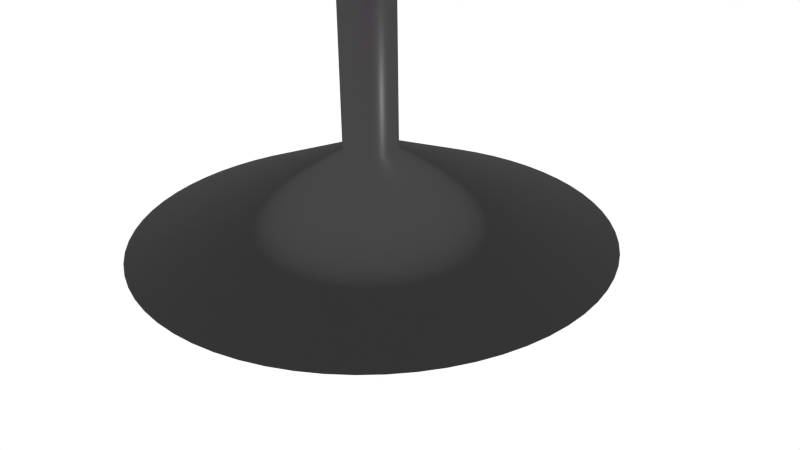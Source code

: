 # Source: table1.blend  (saved by Blender 2.75.0; exported with 4.5.12 LTS)
import bpy
from mathutils import Matrix  # noqa: F401  (used for matrix-valued properties, if any)

bpy.ops.wm.read_factory_settings(use_empty=True)
scene = bpy.context.scene
scene.name = 'Scene'

# ---- collections
col_collection_1 = bpy.data.collections.new('Collection 1'); scene.collection.children.link(col_collection_1)

# ---- images (referenced by path relative to the original .blend; pixels are not part of the script)
import os
ASSET_DIR = os.environ.get("B2B_ASSET_DIR", "")  # directory of the original .blend (textures are referenced by path, not embedded)
HERE = os.path.dirname(os.path.abspath(__file__))  # packed textures are extracted next to this script under _unpacked/

def load_image(name, relpath, width, height, colorspace="sRGB"):
    """Load a texture the original file referenced (path relative to the .blend, or extracted next to this script)."""
    p = next((c for c in (os.path.join(HERE, relpath), os.path.join(ASSET_DIR, relpath)) if relpath and os.path.exists(c)), "")
    if p:
        img = bpy.data.images.load(p, check_existing=True)
        img.name = name
    else:  # same state as the original file: an image datablock whose file is absent (Cycles renders it pink)
        img = bpy.data.images.new(name, width, height)
        img.source = "FILE"
        img.filepath = "//" + (relpath or name)
    img.colorspace_settings.name = colorspace
    return img
img_chair_wood_jpg = load_image('chair_wood.jpg', 'images/chair_wood.jpg', 1024, 1024, 'sRGB')

# ---- materials (node trees are filled in below, after node groups)
mat_material = bpy.data.materials.new('Material')
mat_material.alpha_threshold = 0.0
mat_material.roughness = 0.5
mat_material.line_color = (0.0, 0.0, 0.0, 1.0)
mat_material_001 = bpy.data.materials.new('Material.001')
mat_material_001.alpha_threshold = 0.0
mat_material_001.roughness = 0.5
mat_material_001.line_color = (0.0, 0.0, 0.0, 1.0)

# ---- material node trees
mat_material.use_nodes = True; mat_material.node_tree.nodes.clear()
_N = mat_material.node_tree.nodes; _L = mat_material.node_tree.links
n0 = _N.new('ShaderNodeOutputMaterial'); n0.name = 'Material Output'; n0.location = (300, 300)
n1 = _N.new('ShaderNodeTexImage'); n1.name = 'Image Texture'; n1.location = (-180, 300)
n1.width = 140
n1.image = img_chair_wood_jpg
n2 = _N.new('ShaderNodeBsdfAnisotropic'); n2.name = 'Glossy BSDF'; n2.location = (10, 300)
n2.distribution = 'GGX'
n2.inputs[1].default_value = 0.3162
_L.new(n2.outputs[0], n0.inputs[0])
_L.new(n1.outputs[0], n2.inputs[0])
n0.is_active_output = True
mat_material_001.use_nodes = True; mat_material_001.node_tree.nodes.clear()
_N = mat_material_001.node_tree.nodes; _L = mat_material_001.node_tree.links
n0 = _N.new('ShaderNodeOutputMaterial'); n0.name = 'Material Output'; n0.location = (300, 300)
n1 = _N.new('ShaderNodeBsdfAnisotropic'); n1.name = 'Glossy BSDF'; n1.location = (10, 300)
n1.distribution = 'GGX'
n1.inputs[1].default_value = 0.3162
n2 = _N.new('ShaderNodeRGB'); n2.name = 'RGB'; n2.location = (-180, 300)
n2.outputs[0].default_value = (0.06372, 0.06372, 0.06372, 1.0)
_L.new(n1.outputs[0], n0.inputs[0])
_L.new(n2.outputs[0], n1.inputs[0])
n0.is_active_output = True

# ---- world
world_world = bpy.data.worlds.new('World'); scene.world = world_world
world_world.use_nodes = True; world_world.node_tree.nodes.clear()
_N = world_world.node_tree.nodes; _L = world_world.node_tree.links
n0 = _N.new('ShaderNodeOutputWorld'); n0.name = 'World Output'; n0.location = (300, 300)
n1 = _N.new('ShaderNodeBackground'); n1.name = 'Background'; n1.location = (10, 300)
n1.inputs[0].default_value = (1.0, 1.0, 1.0, 1.0)
_L.new(n1.outputs[0], n0.inputs[0])
n0.is_active_output = True
world_world.color = (0.05088, 0.05088, 0.05088)
world_world.use_sun_shadow = False
world_world.sun_shadow_jitter_overblur = 0.0
world_world.cycles.sampling_method = 'MANUAL'
world_world.cycles.sample_map_resolution = 256

# ---- cameras
cam_camera = bpy.data.cameras.new('Camera')
cam_camera.clip_end = 100.0
cam_camera.lens = 35.0
cam_camera.sensor_width = 32.0
cam_camera.sensor_height = 18.0
cam_camera.ortho_scale = 7.314
cam_camera.dof.focus_distance = 0.0

# ---- lights
light_lamp = bpy.data.lights.new('Lamp', 'POINT')
light_lamp.transmission_factor = 0.0
light_lamp.cutoff_distance = 30.0
light_lamp.energy = 100.0
light_lamp.shadow_buffer_clip_start = 1.001
light_lamp.shadow_soft_size = 0.1
light_lamp.shadow_maximum_resolution = 0.006
light_lamp.use_absolute_resolution = True
light_lamp.cycles.use_multiple_importance_sampling = False

# ---- meshes
me_cylinder_001 = bpy.data.meshes.new('Cylinder.001')
me_cylinder_001.from_pydata([(-4.341, -0.8665, 13.89), (-4.341, -0.8665, 14.25), (-4.234, -1.292, 13.89), (-4.234, -1.292, 14.25), (-4.086, -1.706, 13.89), (-4.086, -1.706, 14.25), (-3.899, -2.103, 13.89), (-3.899, -2.103, 14.25), (-3.673, -2.479, 13.89), (-3.673, -2.479, 14.25), (-3.411, -2.832, 13.89), (-3.411, -2.832, 14.25), (-3.116, -3.157, 13.89), (-3.116, -3.157, 14.25), (-2.791, -3.452, 13.89), (-2.791, -3.452, 14.25), (-2.438, -3.714, 13.89), (-2.438, -3.714, 14.25), (-2.062, -3.94, 13.89), (-2.062, -3.94, 14.25), (-1.665, -4.127, 13.89), (-1.665, -4.127, 14.25), (-1.251, -4.275, 13.89), (-1.251, -4.275, 14.25), (-0.8253, -4.382, 13.89), (-0.8253, -4.382, 14.25), (-0.391, -4.446, 13.89), (-0.391, -4.446, 14.25), (0.04759, -4.468, 13.89), (0.04759, -4.468, 14.25), (-4.405, -0.4321, 14.25), (-4.405, -0.4321, 13.89), (-4.427, 0.006462, 14.25), (-4.427, 0.006462, 13.89), (-4.405, 0.445, 14.25), (-4.405, 0.445, 13.89), (-4.341, 0.8794, 14.25), (-4.341, 0.8794, 13.89), (-4.234, 1.305, 14.25), (-4.234, 1.305, 13.89), (-4.086, 1.719, 14.25), (-4.086, 1.719, 13.89), (-3.899, 2.116, 14.25), (-3.899, 2.116, 13.89), (-3.673, 2.492, 14.25), (-3.673, 2.492, 13.89), (-3.411, 2.845, 14.25), (-3.411, 2.845, 13.89), (-3.116, 3.17, 14.25), (-3.116, 3.17, 13.89), (-2.791, 3.465, 14.25), (-2.791, 3.465, 13.89), (-2.438, 3.727, 14.25), (-2.438, 3.727, 13.89), (-2.062, 3.953, 14.25), (-2.062, 3.953, 13.89), (-1.665, 4.14, 14.25), (-1.665, 4.14, 13.89), (-1.251, 4.288, 14.25), (-1.251, 4.288, 13.89), (-0.8253, 4.395, 14.25), (-0.8253, 4.395, 13.89), (-0.391, 4.459, 14.25), (-0.391, 4.459, 13.89), (0.04759, 4.481, 14.25), (0.04759, 4.481, 13.89), (0.4862, 4.459, 14.25), (0.4862, 4.459, 13.89), (0.9205, 4.395, 14.25), (0.9205, 4.395, 13.89), (1.346, 4.288, 14.25), (1.346, 4.288, 13.89), (1.76, 4.14, 14.25), (1.76, 4.14, 13.89), (2.157, 3.953, 14.25), (2.157, 3.953, 13.89), (2.533, 3.727, 14.25), (2.533, 3.727, 13.89), (2.886, 3.465, 14.25), (2.886, 3.465, 13.89), (3.212, 3.17, 14.25), (3.212, 3.17, 13.89), (3.506, 2.845, 14.25), (3.506, 2.845, 13.89), (3.768, 2.492, 14.25), (3.768, 2.492, 13.89), (3.994, 2.116, 14.25), (3.994, 2.116, 13.89), (4.181, 1.719, 14.25), (4.181, 1.719, 13.89), (4.329, 1.305, 14.25), (4.329, 1.305, 13.89), (4.436, 0.8794, 14.25), (4.436, 0.8794, 13.89), (4.501, 0.445, 14.25), (4.501, 0.445, 13.89), (4.522, 0.006463, 14.25), (4.522, 0.006463, 13.89), (4.501, -0.4321, 14.25), (4.501, -0.4321, 13.89), (4.436, -0.8665, 14.25), (4.436, -0.8665, 13.89), (4.329, -1.292, 14.25), (4.329, -1.292, 13.89), (4.181, -1.706, 14.25), (4.181, -1.706, 13.89), (3.994, -2.103, 14.25), (3.994, -2.103, 13.89), (3.768, -2.479, 14.25), (3.768, -2.479, 13.89), (3.506, -2.832, 14.25), (3.506, -2.832, 13.89), (3.212, -3.157, 14.25), (3.212, -3.157, 13.89), (2.886, -3.452, 14.25), (2.886, -3.452, 13.89), (2.533, -3.714, 14.25), (2.533, -3.714, 13.89), (2.157, -3.94, 14.25), (2.157, -3.94, 13.89), (1.76, -4.127, 14.25), (1.76, -4.127, 13.89), (1.346, -4.275, 14.25), (1.346, -4.275, 13.89), (0.9205, -4.382, 14.25), (0.9205, -4.382, 13.89), (0.4862, -4.446, 14.25), (0.4862, -4.446, 13.89)], [], [(29, 28, 26, 27), (27, 26, 24, 25), (25, 24, 22, 23), (23, 22, 20, 21), (21, 20, 18, 19), (19, 18, 16, 17), (17, 16, 14, 15), (15, 14, 12, 13), (13, 12, 10, 11), (11, 10, 8, 9), (9, 8, 6, 7), (7, 6, 4, 5), (5, 4, 2, 3), (3, 2, 0, 1), (1, 0, 31, 30), (30, 31, 33, 32), (32, 33, 35, 34), (34, 35, 37, 36), (36, 37, 39, 38), (38, 39, 41, 40), (40, 41, 43, 42), (42, 43, 45, 44), (44, 45, 47, 46), (46, 47, 49, 48), (48, 49, 51, 50), (50, 51, 53, 52), (52, 53, 55, 54), (54, 55, 57, 56), (56, 57, 59, 58), (58, 59, 61, 60), (60, 61, 63, 62), (62, 63, 65, 64), (64, 65, 67, 66), (66, 67, 69, 68), (68, 69, 71, 70), (70, 71, 73, 72), (72, 73, 75, 74), (74, 75, 77, 76), (76, 77, 79, 78), (78, 79, 81, 80), (80, 81, 83, 82), (82, 83, 85, 84), (84, 85, 87, 86), (86, 87, 89, 88), (88, 89, 91, 90), (90, 91, 93, 92), (92, 93, 95, 94), (94, 95, 97, 96), (96, 97, 99, 98), (98, 99, 101, 100), (100, 101, 103, 102), (102, 103, 105, 104), (104, 105, 107, 106), (106, 107, 109, 108), (108, 109, 111, 110), (110, 111, 113, 112), (112, 113, 115, 114), (114, 115, 117, 116), (116, 117, 119, 118), (118, 119, 121, 120), (120, 121, 123, 122), (122, 123, 125, 124), (26, 28, 127, 125, 123, 121, 119, 117, 115, 113, 111, 109, 107, 105, 103, 101, 99, 97, 95, 93, 91, 89, 87, 85, 83, 81, 79, 77, 75, 73, 71, 69, 67, 65, 63, 61, 59, 57, 55, 53, 51, 49, 47, 45, 43, 41, 39, 37, 35, 33, 31, 0, 2, 4, 6, 8, 10, 12, 14, 16, 18, 20, 22, 24), (126, 127, 28, 29), (124, 125, 127, 126), (29, 27, 25, 23, 21, 19, 17, 15, 13, 11, 9, 7, 5, 3, 1, 30, 32, 34, 36, 38, 40, 42, 44, 46, 48, 50, 52, 54, 56, 58, 60, 62, 64, 66, 68, 70, 72, 74, 76, 78, 80, 82, 84, 86, 88, 90, 92, 94, 96, 98, 100, 102, 104, 106, 108, 110, 112, 114, 116, 118, 120, 122, 124, 126)])
_uv = me_cylinder_001.uv_layers.new(name='UVMap')
_uv.uv.foreach_set('vector', [-0.2157, -0.2157, 1.216, -0.2157, 1.216, 1.216, -0.2157, 1.216, -0.2157, -0.2157, 1.216, -0.2157, 1.216, 1.216, -0.2157, 1.216, -0.2157, -0.2157, 1.216, -0.2157, 1.216, 1.216, -0.2157, 1.216, -0.2157, -0.2157, 1.216, -0.2157, 1.216, 1.216, -0.2157, 1.216, -0.2157, -0.2157, 1.216, -0.2157, 1.216, 1.216, -0.2157, 1.216, -0.2157, -0.2157, 1.216, -0.2157, 1.216, 1.216, -0.2157, 1.216, -0.2157, -0.2157, 1.216, -0.2157, 1.216, 1.216, -0.2157, 1.216, -0.2157, -0.2157, 1.216, -0.2157, 1.216, 1.216, -0.2157, 1.216, -0.2157, -0.2157, 1.216, -0.2157, 1.216, 1.216, -0.2157, 1.216, -0.2157, -0.2157, 1.216, -0.2157, 1.216, 1.216, -0.2157, 1.216, -0.2157, -0.2157, 1.216, -0.2157, 1.216, 1.216, -0.2157, 1.216, -0.2157, -0.2157, 1.216, -0.2157, 1.216, 1.216, -0.2157, 1.216, -0.2157, -0.2157, 1.216, -0.2157, 1.216, 1.216, -0.2157, 1.216, -0.2157, -0.2157, 1.216, -0.2157, 1.216, 1.216, -0.2157, 1.216, -0.2157, -0.2157, 1.216, -0.2157, 1.216, 1.216, -0.2157, 1.216, -0.2157, -0.2157, 1.216, -0.2157, 1.216, 1.216, -0.2157, 1.216, -0.2157, -0.2157, 1.216, -0.2157, 1.216, 1.216, -0.2157, 1.216, -0.2157, -0.2157, 1.216, -0.2157, 1.216, 1.216, -0.2157, 1.216, -0.2157, -0.2157, 1.216, -0.2157, 1.216, 1.216, -0.2157, 1.216, -0.2157, -0.2157, 1.216, -0.2157, 1.216, 1.216, -0.2157, 1.216, -0.2157, -0.2157, 1.216, -0.2157, 1.216, 1.216, -0.2157, 1.216, -0.2157, -0.2157, 1.216, -0.2157, 1.216, 1.216, -0.2157, 1.216, -0.2157, -0.2157, 1.216, -0.2157, 1.216, 1.216, -0.2157, 1.216, -0.2157, -0.2157, 1.216, -0.2157, 1.216, 1.216, -0.2157, 1.216, -0.2157, -0.2157, 1.216, -0.2157, 1.216, 1.216, -0.2157, 1.216, -0.2157, -0.2157, 1.216, -0.2157, 1.216, 1.216, -0.2157, 1.216, -0.2157, -0.2157, 1.216, -0.2157, 1.216, 1.216, -0.2157, 1.216, -0.2157, -0.2157, 1.216, -0.2157, 1.216, 1.216, -0.2157, 1.216, -0.2157, -0.2157, 1.216, -0.2157, 1.216, 1.216, -0.2157, 1.216, -0.2157, -0.2157, 1.216, -0.2157, 1.216, 1.216, -0.2157, 1.216, -0.2157, -0.2157, 1.216, -0.2157, 1.216, 1.216, -0.2157, 1.216, -0.2157, -0.2157, 1.216, -0.2157, 1.216, 1.216, -0.2157, 1.216, -0.2157, -0.2157, 1.216, -0.2157, 1.216, 1.216, -0.2157, 1.216, -0.2157, -0.2157, 1.216, -0.2157, 1.216, 1.216, -0.2157, 1.216, -0.2157, -0.2157, 1.216, -0.2157, 1.216, 1.216, -0.2157, 1.216, -0.2157, -0.2157, 1.216, -0.2157, 1.216, 1.216, -0.2157, 1.216, -0.2157, -0.2157, 1.216, -0.2157, 1.216, 1.216, -0.2157, 1.216, -0.2157, -0.2157, 1.216, -0.2157, 1.216, 1.216, -0.2157, 1.216, -0.2157, -0.2157, 1.216, -0.2157, 1.216, 1.216, -0.2157, 1.216, -0.2157, -0.2157, 1.216, -0.2157, 1.216, 1.216, -0.2157, 1.216, -0.2157, -0.2157, 1.216, -0.2157, 1.216, 1.216, -0.2157, 1.216, -0.2157, -0.2157, 1.216, -0.2157, 1.216, 1.216, -0.2157, 1.216, -0.2157, -0.2157, 1.216, -0.2157, 1.216, 1.216, -0.2157, 1.216, -0.2157, -0.2157, 1.216, -0.2157, 1.216, 1.216, -0.2157, 1.216, -0.2157, -0.2157, 1.216, -0.2157, 1.216, 1.216, -0.2157, 1.216, -0.2157, -0.2157, 1.216, -0.2157, 1.216, 1.216, -0.2157, 1.216, -0.2157, -0.2157, 1.216, -0.2157, 1.216, 1.216, -0.2157, 1.216, -0.2157, -0.2157, 1.216, -0.2157, 1.216, 1.216, -0.2157, 1.216, -0.2157, -0.2157, 1.216, -0.2157, 1.216, 1.216, -0.2157, 1.216, -0.2157, -0.2157, 1.216, -0.2157, 1.216, 1.216, -0.2157, 1.216, -0.2157, -0.2157, 1.216, -0.2157, 1.216, 1.216, -0.2157, 1.216, -0.2157, -0.2157, 1.216, -0.2157, 1.216, 1.216, -0.2157, 1.216, -0.2157, -0.2157, 1.216, -0.2157, 1.216, 1.216, -0.2157, 1.216, -0.2157, -0.2157, 1.216, -0.2157, 1.216, 1.216, -0.2157, 1.216, -0.2157, -0.2157, 1.216, -0.2157, 1.216, 1.216, -0.2157, 1.216, -0.2157, -0.2157, 1.216, -0.2157, 1.216, 1.216, -0.2157, 1.216, -0.2157, -0.2157, 1.216, -0.2157, 1.216, 1.216, -0.2157, 1.216, -0.2157, -0.2157, 1.216, -0.2157, 1.216, 1.216, -0.2157, 1.216, -0.2157, -0.2157, 1.216, -0.2157, 1.216, 1.216, -0.2157, 1.216, -0.2157, -0.2157, 1.216, -0.2157, 1.216, 1.216, -0.2157, 1.216, -0.2157, -0.2157, 1.216, -0.2157, 1.216, 1.216, -0.2157, 1.216, -0.2157, -0.2157, 1.216, -0.2157, 1.216, 1.216, -0.2157, 1.216, 0.5, 1.216, 0.5701, 1.212, 0.6396, 1.202, 0.7078, 1.185, 0.7739, 1.161, 0.8374, 1.131, 0.8976, 1.095, 0.954, 1.053, 1.006, 1.006, 1.053, 0.954, 1.095, 0.8976, 1.131, 0.8374, 1.161, 0.7739, 1.185, 0.7078, 1.202, 0.6396, 1.212, 0.5701, 1.216, 0.5, 1.212, 0.4299, 1.202, 0.3604, 1.185, 0.2922, 1.161, 0.2261, 1.131, 0.1626, 1.095, 0.1024, 1.053, 0.04598, 1.006, -0.00606, 0.954, -0.05323, 0.8976, -0.09506, 0.8374, -0.1312, 0.7739, -0.1612, 0.7077, -0.1849, 0.6396, -0.2019, 0.5701, -0.2122, 0.5, -0.2157, 0.4299, -0.2122, 0.3604, -0.2019, 0.2922, -0.1849, 0.2261, -0.1612, 0.1626, -0.1312, 0.1024, -0.09506, 0.04598, -0.05323, -0.006061, -0.00606, -0.05323, 0.04598, -0.09506, 0.1024, -0.1312, 0.1626, -0.1612, 0.2261, -0.1849, 0.2923, -0.2019, 0.3604, -0.2122, 0.4299, -0.2157, 0.5, -0.2122, 0.5701, -0.2019, 0.6396, -0.1849, 0.7077, -0.1612, 0.7739, -0.1312, 0.8374, -0.09506, 0.8976, -0.05323, 0.954, -0.006061, 1.006, 0.04598, 1.053, 0.1024, 1.095, 0.1626, 1.131, 0.2261, 1.161, 0.2922, 1.185, 0.3604, 1.202, 0.4298, 1.212, -0.2157, -0.2157, 1.216, -0.2157, 1.216, 1.216, -0.2157, 1.216, -0.2157, -0.2157, 1.216, -0.2157, 1.216, 1.216, -0.2157, 1.216, 0.5, 1.216, 0.5701, 1.212, 0.6396, 1.202, 0.7078, 1.185, 0.7739, 1.161, 0.8374, 1.131, 0.8976, 1.095, 0.954, 1.053, 1.006, 1.006, 1.053, 0.954, 1.095, 0.8976, 1.131, 0.8374, 1.161, 0.7739, 1.185, 0.7078, 1.202, 0.6396, 1.212, 0.5701, 1.216, 0.5, 1.212, 0.4299, 1.202, 0.3604, 1.185, 0.2922, 1.161, 0.2261, 1.131, 0.1626, 1.095, 0.1024, 1.053, 0.04598, 1.006, -0.00606, 0.954, -0.05323, 0.8976, -0.09506, 0.8374, -0.1312, 0.7739, -0.1612, 0.7077, -0.1849, 0.6396, -0.2019, 0.5701, -0.2122, 0.5, -0.2157, 0.4299, -0.2122, 0.3604, -0.2019, 0.2922, -0.1849, 0.2261, -0.1612, 0.1626, -0.1312, 0.1024, -0.09506, 0.04598, -0.05323, -0.006061, -0.00606, -0.05323, 0.04598, -0.09506, 0.1024, -0.1312, 0.1626, -0.1612, 0.2261, -0.1849, 0.2923, -0.2019, 0.3604, -0.2122, 0.4299, -0.2157, 0.5, -0.2122, 0.5701, -0.2019, 0.6396, -0.1849, 0.7077, -0.1612, 0.7739, -0.1312, 0.8374, -0.09506, 0.8976, -0.05323, 0.954, -0.006061, 1.006, 0.04598, 1.053, 0.1024, 1.095, 0.1626, 1.131, 0.2261, 1.161, 0.2922, 1.185, 0.3604, 1.202, 0.4298, 1.212])
me_cylinder_001.materials.append(mat_material)
me_cylinder_001.use_remesh_preserve_volume = False
me_cylinder_001.use_remesh_preserve_attributes = False
me_cylinder_001.use_mirror_vertex_groups = False
me_cylinder_001.update()
me_cylinder = bpy.data.meshes.new('Cylinder')
me_cylinder.from_pydata([(-8.264e-07, -0.3435, 14.07), (-2.311e-06, -3.055, 0.3325), (-0.03367, -0.3419, 14.07), (-0.2994, -3.04, 0.3325), (-0.06702, -0.3369, 14.07), (-0.596, -2.996, 0.3325), (-0.09972, -0.3287, 14.07), (-0.8868, -2.923, 0.3325), (-0.1315, -0.3174, 14.07), (-1.169, -2.822, 0.3325), (-0.1619, -0.3029, 14.07), (-1.44, -2.694, 0.3325), (-0.1908, -0.2856, 14.07), (-1.697, -2.54, 0.3325), (-0.2179, -0.2655, 14.07), (-1.938, -2.361, 0.3325), (-0.2429, -0.2429, 14.07), (-2.16, -2.16, 0.3325), (-0.2655, -0.2179, 14.07), (-2.361, -1.938, 0.3325), (-0.2856, -0.1908, 14.07), (-2.54, -1.697, 0.3325), (-0.3029, -0.1619, 14.07), (-2.694, -1.44, 0.3325), (-0.3174, -0.1315, 14.07), (-2.822, -1.169, 0.3325), (-0.3287, -0.09972, 14.07), (-2.923, -0.8868, 0.3325), (-0.3369, -0.06702, 14.07), (-2.996, -0.596, 0.3325), (-0.3419, -0.03367, 14.07), (-3.04, -0.2994, 0.3325), (-0.3435, -2.731e-07, 14.07), (-3.055, -5.276e-07, 0.3325), (-0.3419, 0.03367, 14.07), (-3.04, 0.2994, 0.3325), (-0.3369, 0.06701, 14.07), (-2.996, 0.596, 0.3325), (-0.3287, 0.09972, 14.07), (-2.923, 0.8868, 0.3325), (-0.3174, 0.1315, 14.07), (-2.822, 1.169, 0.3325), (-0.3029, 0.1619, 14.07), (-2.694, 1.44, 0.3325), (-0.2856, 0.1908, 14.07), (-2.54, 1.697, 0.3325), (-0.2655, 0.2179, 14.07), (-2.361, 1.938, 0.3325), (-0.2429, 0.2429, 14.07), (-2.16, 2.16, 0.3325), (-0.2179, 0.2655, 14.07), (-1.938, 2.361, 0.3325), (-0.1908, 0.2856, 14.07), (-1.697, 2.54, 0.3325), (-0.1619, 0.3029, 14.07), (-1.44, 2.694, 0.3325), (-0.1315, 0.3174, 14.07), (-1.169, 2.822, 0.3325), (-0.09972, 0.3287, 14.07), (-0.8868, 2.923, 0.3325), (-0.06702, 0.3369, 14.07), (-0.596, 2.996, 0.3325), (-0.03367, 0.3419, 14.07), (-0.2994, 3.04, 0.3325), (-5.507e-07, 0.3435, 14.07), (1.408e-07, 3.055, 0.3325), (0.03367, 0.3419, 14.07), (0.2994, 3.04, 0.3325), (0.06701, 0.3369, 14.07), (0.596, 2.996, 0.3325), (0.09971, 0.3287, 14.07), (0.8868, 2.923, 0.3325), (0.1315, 0.3174, 14.07), (1.169, 2.822, 0.3325), (0.1619, 0.3029, 14.07), (1.44, 2.694, 0.3325), (0.1908, 0.2856, 14.07), (1.697, 2.54, 0.3325), (0.2179, 0.2655, 14.07), (1.938, 2.361, 0.3325), (0.2429, 0.2429, 14.07), (2.16, 2.16, 0.3325), (0.2655, 0.2179, 14.07), (2.361, 1.938, 0.3325), (0.2856, 0.1908, 14.07), (2.54, 1.697, 0.3325), (0.3029, 0.1619, 14.07), (2.694, 1.44, 0.3325), (0.3174, 0.1315, 14.07), (2.822, 1.169, 0.3325), (0.3287, 0.09971, 14.07), (2.923, 0.8868, 0.3325), (0.3369, 0.06701, 14.07), (2.996, 0.596, 0.3325), (0.3419, 0.03367, 14.07), (3.04, 0.2994, 0.3325), (0.3435, -1.694e-07, 14.07), (3.055, 3.949e-07, 0.3325), (0.3419, -0.03367, 14.07), (3.04, -0.2994, 0.3325), (0.3369, -0.06702, 14.07), (2.996, -0.596, 0.3325), (0.3287, -0.09972, 14.07), (2.923, -0.8868, 0.3325), (0.3174, -0.1315, 14.07), (2.822, -1.169, 0.3325), (0.3029, -0.1619, 14.07), (2.694, -1.44, 0.3325), (0.2856, -0.1908, 14.07), (2.54, -1.697, 0.3325), (0.2655, -0.2179, 14.07), (2.361, -1.938, 0.3325), (0.2429, -0.2429, 14.07), (2.16, -2.16, 0.3325), (0.2179, -0.2655, 14.07), (1.938, -2.361, 0.3325), (0.1908, -0.2856, 14.07), (1.697, -2.54, 0.3325), (0.1619, -0.3029, 14.07), (1.44, -2.694, 0.3325), (0.1315, -0.3174, 14.07), (1.169, -2.822, 0.3325), (0.09972, -0.3287, 14.07), (0.8868, -2.923, 0.3325), (0.06702, -0.3369, 14.07), (0.596, -2.996, 0.3325), (0.03367, -0.3419, 14.07), (0.2994, -3.04, 0.3325), (-8.264e-07, -0.3435, 1.472), (-0.03367, -0.3419, 1.472), (-0.06702, -0.3369, 1.472), (-0.09972, -0.3287, 1.472), (-0.1315, -0.3174, 1.472), (-0.1619, -0.3029, 1.472), (-0.1908, -0.2856, 1.472), (-0.2179, -0.2655, 1.472), (-0.2429, -0.2429, 1.472), (-0.2655, -0.2179, 1.472), (-0.2856, -0.1908, 1.472), (-0.3029, -0.1619, 1.472), (-0.3174, -0.1315, 1.472), (-0.3287, -0.09972, 1.472), (-0.3369, -0.06702, 1.472), (-0.3419, -0.03367, 1.472), (-0.3435, -2.731e-07, 1.472), (-0.3419, 0.03367, 1.472), (-0.3369, 0.06701, 1.472), (-0.3287, 0.09972, 1.472), (-0.3174, 0.1315, 1.472), (-0.3029, 0.1619, 1.472), (-0.2856, 0.1908, 1.472), (-0.2655, 0.2179, 1.472), (-0.2429, 0.2429, 1.472), (-0.2179, 0.2655, 1.472), (-0.1908, 0.2856, 1.472), (-0.1619, 0.3029, 1.472), (-0.1315, 0.3174, 1.472), (-0.09972, 0.3287, 1.472), (-0.06702, 0.3369, 1.472), (-0.03367, 0.3419, 1.472), (-5.507e-07, 0.3435, 1.472), (0.03367, 0.3419, 1.472), (0.06701, 0.3369, 1.472), (0.09971, 0.3287, 1.472), (0.1315, 0.3174, 1.472), (0.1619, 0.3029, 1.472), (0.1908, 0.2856, 1.472), (0.2179, 0.2655, 1.472), (0.2429, 0.2429, 1.472), (0.2655, 0.2179, 1.472), (0.2856, 0.1908, 1.472), (0.3029, 0.1619, 1.472), (0.3174, 0.1315, 1.472), (0.3287, 0.09971, 1.472), (0.3369, 0.06701, 1.472), (0.3419, 0.03367, 1.472), (0.3435, -1.694e-07, 1.472), (0.3419, -0.03367, 1.472), (0.3369, -0.06702, 1.472), (0.3287, -0.09972, 1.472), (0.3174, -0.1315, 1.472), (0.3029, -0.1619, 1.472), (0.2856, -0.1908, 1.472), (0.2655, -0.2179, 1.472), (0.2429, -0.2429, 1.472), (0.2179, -0.2655, 1.472), (0.1908, -0.2856, 1.472), (0.1619, -0.3029, 1.472), (0.1315, -0.3174, 1.472), (0.09972, -0.3287, 1.472), (0.06702, -0.3369, 1.472), (0.03367, -0.3419, 1.472)], [], [(128, 1, 3, 129), (129, 3, 5, 130), (130, 5, 7, 131), (131, 7, 9, 132), (132, 9, 11, 133), (133, 11, 13, 134), (134, 13, 15, 135), (135, 15, 17, 136), (136, 17, 19, 137), (137, 19, 21, 138), (138, 21, 23, 139), (139, 23, 25, 140), (140, 25, 27, 141), (141, 27, 29, 142), (142, 29, 31, 143), (143, 31, 33, 144), (144, 33, 35, 145), (145, 35, 37, 146), (146, 37, 39, 147), (147, 39, 41, 148), (148, 41, 43, 149), (149, 43, 45, 150), (150, 45, 47, 151), (151, 47, 49, 152), (152, 49, 51, 153), (153, 51, 53, 154), (154, 53, 55, 155), (155, 55, 57, 156), (156, 57, 59, 157), (157, 59, 61, 158), (158, 61, 63, 159), (159, 63, 65, 160), (160, 65, 67, 161), (161, 67, 69, 162), (162, 69, 71, 163), (163, 71, 73, 164), (164, 73, 75, 165), (165, 75, 77, 166), (166, 77, 79, 167), (167, 79, 81, 168), (168, 81, 83, 169), (169, 83, 85, 170), (170, 85, 87, 171), (171, 87, 89, 172), (172, 89, 91, 173), (173, 91, 93, 174), (174, 93, 95, 175), (175, 95, 97, 176), (176, 97, 99, 177), (177, 99, 101, 178), (178, 101, 103, 179), (179, 103, 105, 180), (180, 105, 107, 181), (181, 107, 109, 182), (182, 109, 111, 183), (183, 111, 113, 184), (184, 113, 115, 185), (185, 115, 117, 186), (186, 117, 119, 187), (187, 119, 121, 188), (188, 121, 123, 189), (189, 123, 125, 190), (3, 1, 127, 125, 123, 121, 119, 117, 115, 113, 111, 109, 107, 105, 103, 101, 99, 97, 95, 93, 91, 89, 87, 85, 83, 81, 79, 77, 75, 73, 71, 69, 67, 65, 63, 61, 59, 57, 55, 53, 51, 49, 47, 45, 43, 41, 39, 37, 35, 33, 31, 29, 27, 25, 23, 21, 19, 17, 15, 13, 11, 9, 7, 5), (191, 127, 1, 128), (190, 125, 127, 191), (0, 2, 4, 6, 8, 10, 12, 14, 16, 18, 20, 22, 24, 26, 28, 30, 32, 34, 36, 38, 40, 42, 44, 46, 48, 50, 52, 54, 56, 58, 60, 62, 64, 66, 68, 70, 72, 74, 76, 78, 80, 82, 84, 86, 88, 90, 92, 94, 96, 98, 100, 102, 104, 106, 108, 110, 112, 114, 116, 118, 120, 122, 124, 126), (124, 190, 191, 126), (126, 191, 128, 0), (122, 189, 190, 124), (120, 188, 189, 122), (118, 187, 188, 120), (116, 186, 187, 118), (114, 185, 186, 116), (112, 184, 185, 114), (110, 183, 184, 112), (108, 182, 183, 110), (106, 181, 182, 108), (104, 180, 181, 106), (102, 179, 180, 104), (100, 178, 179, 102), (98, 177, 178, 100), (96, 176, 177, 98), (94, 175, 176, 96), (92, 174, 175, 94), (90, 173, 174, 92), (88, 172, 173, 90), (86, 171, 172, 88), (84, 170, 171, 86), (82, 169, 170, 84), (80, 168, 169, 82), (78, 167, 168, 80), (76, 166, 167, 78), (74, 165, 166, 76), (72, 164, 165, 74), (70, 163, 164, 72), (68, 162, 163, 70), (66, 161, 162, 68), (64, 160, 161, 66), (62, 159, 160, 64), (60, 158, 159, 62), (58, 157, 158, 60), (56, 156, 157, 58), (54, 155, 156, 56), (52, 154, 155, 54), (50, 153, 154, 52), (48, 152, 153, 50), (46, 151, 152, 48), (44, 150, 151, 46), (42, 149, 150, 44), (40, 148, 149, 42), (38, 147, 148, 40), (36, 146, 147, 38), (34, 145, 146, 36), (32, 144, 145, 34), (30, 143, 144, 32), (28, 142, 143, 30), (26, 141, 142, 28), (24, 140, 141, 26), (22, 139, 140, 24), (20, 138, 139, 22), (18, 137, 138, 20), (16, 136, 137, 18), (14, 135, 136, 16), (12, 134, 135, 14), (10, 133, 134, 12), (8, 132, 133, 10), (6, 131, 132, 8), (4, 130, 131, 6), (2, 129, 130, 4), (0, 128, 129, 2)])
me_cylinder.polygons.foreach_set('use_smooth', [True] * 130)
me_cylinder.materials.append(mat_material_001)
me_cylinder.use_remesh_preserve_volume = False
me_cylinder.use_remesh_preserve_attributes = False
me_cylinder.use_mirror_vertex_groups = False
me_cylinder.update()

# ---- objects
ob_cylinder_001 = bpy.data.objects.new('Cylinder.001', me_cylinder_001)
ob_cylinder = bpy.data.objects.new('Cylinder', me_cylinder)
ob_lamp = bpy.data.objects.new('Lamp', light_lamp)
ob_camera = bpy.data.objects.new('Camera', cam_camera)

# ---- transforms, parenting, visibility, modifiers, constraints
ob_cylinder_001.location = (0.0, 0.0, 0.0)
ob_cylinder_001.scale = (1.164, 1.164, 0.999)
ob_cylinder_001.lineart.crease_threshold = 0.0
ob_cylinder.location = (0.0, 0.0, 0.0)
ob_cylinder.lineart.crease_threshold = 0.0
ob_lamp.location = (4.076, 1.005, 5.904)
ob_lamp.rotation_euler = (0.6503, 0.05522, 1.866)
ob_lamp.lock_rotations_4d = False
ob_lamp.empty_display_type = 'ARROWS'
ob_lamp.color = (0.0, 0.0, 0.0, 0.0)
ob_lamp.lineart.crease_threshold = 0.0
ob_camera.location = (7.481, -6.508, 5.344)
ob_camera.rotation_euler = (1.109, 0.01082, 0.8149)
ob_camera.lock_rotations_4d = False
ob_camera.empty_display_type = 'ARROWS'
ob_camera.color = (0.0, 0.0, 0.0, 0.0)
ob_camera.display_type = 'WIRE'
ob_camera.lineart.crease_threshold = 0.0

# ---- collection membership
col_collection_1.objects.link(ob_cylinder_001)
col_collection_1.objects.link(ob_cylinder)
col_collection_1.objects.link(ob_lamp)
col_collection_1.objects.link(ob_camera)

# ---- scene / render settings (as saved in the file)
scene.camera = ob_camera
scene.frame_start = 1; scene.frame_end = 250; scene.frame_set(1)
scene.render.engine = 'CYCLES'
scene.render.resolution_percentage = 50
scene.render.dither_intensity = 0.0
scene.cycles.use_denoising = False
scene.cycles.samples = 10
scene.cycles.sampling_pattern = 'TABULATED_SOBOL'
scene.cycles.light_sampling_threshold = 0.0
scene.cycles.use_adaptive_sampling = False
scene.cycles.use_light_tree = False
scene.cycles.blur_glossy = 0.0
scene.cycles.pixel_filter_type = 'GAUSSIAN'
scene.cycles.sample_clamp_indirect = 0.0
scene.view_settings.view_transform = 'Standard'
bpy.context.view_layer.update()
